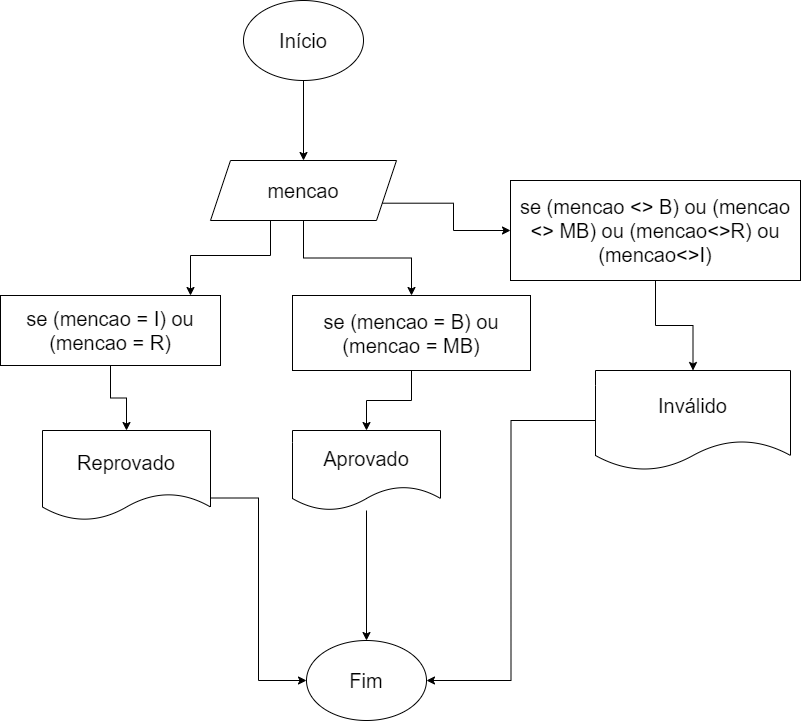

The diagram above was exported from draw.io. Its source (the exported page's mxGraphModel, read from the mxfile embedded in the PNG):
<mxGraphModel dx="794" dy="413" grid="1" gridSize="10" guides="1" tooltips="1" connect="1" arrows="1" fold="1" page="1" pageScale="1" pageWidth="827" pageHeight="1169" math="0" shadow="0">
  <root>
    <mxCell id="0" />
    <mxCell id="1" parent="0" />
    <mxCell id="18nI3LEJDWg-khkRQmgx-5" value="" style="edgeStyle=orthogonalEdgeStyle;rounded=0;orthogonalLoop=1;jettySize=auto;html=1;" edge="1" parent="1" source="18nI3LEJDWg-khkRQmgx-1" target="18nI3LEJDWg-khkRQmgx-4">
      <mxGeometry relative="1" as="geometry" />
    </mxCell>
    <mxCell id="18nI3LEJDWg-khkRQmgx-1" value="Início" style="ellipse;whiteSpace=wrap;html=1;fontSize=20;" vertex="1" parent="1">
      <mxGeometry x="333" y="130" width="120" height="80" as="geometry" />
    </mxCell>
    <mxCell id="18nI3LEJDWg-khkRQmgx-8" value="" style="edgeStyle=orthogonalEdgeStyle;rounded=0;orthogonalLoop=1;jettySize=auto;html=1;" edge="1" parent="1" source="18nI3LEJDWg-khkRQmgx-4" target="18nI3LEJDWg-khkRQmgx-6">
      <mxGeometry relative="1" as="geometry">
        <Array as="points">
          <mxPoint x="360" y="385" />
          <mxPoint x="280" y="385" />
        </Array>
      </mxGeometry>
    </mxCell>
    <mxCell id="18nI3LEJDWg-khkRQmgx-23" value="" style="edgeStyle=orthogonalEdgeStyle;rounded=0;orthogonalLoop=1;jettySize=auto;html=1;" edge="1" parent="1" source="18nI3LEJDWg-khkRQmgx-4" target="18nI3LEJDWg-khkRQmgx-22">
      <mxGeometry relative="1" as="geometry" />
    </mxCell>
    <mxCell id="18nI3LEJDWg-khkRQmgx-35" style="edgeStyle=orthogonalEdgeStyle;rounded=0;orthogonalLoop=1;jettySize=auto;html=1;exitX=1;exitY=0.75;exitDx=0;exitDy=0;entryX=0;entryY=0.5;entryDx=0;entryDy=0;" edge="1" parent="1" source="18nI3LEJDWg-khkRQmgx-4" target="18nI3LEJDWg-khkRQmgx-34">
      <mxGeometry relative="1" as="geometry" />
    </mxCell>
    <mxCell id="18nI3LEJDWg-khkRQmgx-4" value="mencao" style="shape=parallelogram;perimeter=parallelogramPerimeter;whiteSpace=wrap;html=1;fixedSize=1;fontSize=20;" vertex="1" parent="1">
      <mxGeometry x="300" y="290" width="186" height="60" as="geometry" />
    </mxCell>
    <mxCell id="18nI3LEJDWg-khkRQmgx-27" value="" style="edgeStyle=orthogonalEdgeStyle;rounded=0;orthogonalLoop=1;jettySize=auto;html=1;" edge="1" parent="1" source="18nI3LEJDWg-khkRQmgx-6" target="18nI3LEJDWg-khkRQmgx-26">
      <mxGeometry relative="1" as="geometry" />
    </mxCell>
    <mxCell id="18nI3LEJDWg-khkRQmgx-6" value="se (mencao = I) ou (mencao = R)" style="whiteSpace=wrap;html=1;fontSize=20;" vertex="1" parent="1">
      <mxGeometry x="90" y="425" width="220" height="70" as="geometry" />
    </mxCell>
    <mxCell id="18nI3LEJDWg-khkRQmgx-19" value="Fim" style="ellipse;whiteSpace=wrap;html=1;fontSize=20;" vertex="1" parent="1">
      <mxGeometry x="396" y="770" width="120" height="80" as="geometry" />
    </mxCell>
    <mxCell id="18nI3LEJDWg-khkRQmgx-25" value="" style="edgeStyle=orthogonalEdgeStyle;rounded=0;orthogonalLoop=1;jettySize=auto;html=1;" edge="1" parent="1" source="18nI3LEJDWg-khkRQmgx-22" target="18nI3LEJDWg-khkRQmgx-24">
      <mxGeometry relative="1" as="geometry" />
    </mxCell>
    <mxCell id="18nI3LEJDWg-khkRQmgx-22" value="se (mencao = B) ou (mencao = MB)" style="whiteSpace=wrap;html=1;fontSize=20;" vertex="1" parent="1">
      <mxGeometry x="382" y="425" width="238" height="75" as="geometry" />
    </mxCell>
    <mxCell id="18nI3LEJDWg-khkRQmgx-32" style="edgeStyle=orthogonalEdgeStyle;rounded=0;orthogonalLoop=1;jettySize=auto;html=1;entryX=0.5;entryY=0;entryDx=0;entryDy=0;" edge="1" parent="1" source="18nI3LEJDWg-khkRQmgx-24" target="18nI3LEJDWg-khkRQmgx-19">
      <mxGeometry relative="1" as="geometry" />
    </mxCell>
    <mxCell id="18nI3LEJDWg-khkRQmgx-24" value="Aprovado" style="shape=document;whiteSpace=wrap;html=1;boundedLbl=1;fontSize=20;" vertex="1" parent="1">
      <mxGeometry x="382" y="560" width="148" height="80" as="geometry" />
    </mxCell>
    <mxCell id="18nI3LEJDWg-khkRQmgx-30" style="edgeStyle=orthogonalEdgeStyle;rounded=0;orthogonalLoop=1;jettySize=auto;html=1;exitX=1;exitY=0.75;exitDx=0;exitDy=0;entryX=0;entryY=0.5;entryDx=0;entryDy=0;" edge="1" parent="1" source="18nI3LEJDWg-khkRQmgx-26" target="18nI3LEJDWg-khkRQmgx-19">
      <mxGeometry relative="1" as="geometry" />
    </mxCell>
    <mxCell id="18nI3LEJDWg-khkRQmgx-26" value="Reprovado" style="shape=document;whiteSpace=wrap;html=1;boundedLbl=1;fontSize=20;" vertex="1" parent="1">
      <mxGeometry x="132" y="560" width="168" height="90" as="geometry" />
    </mxCell>
    <mxCell id="18nI3LEJDWg-khkRQmgx-37" value="" style="edgeStyle=orthogonalEdgeStyle;rounded=0;orthogonalLoop=1;jettySize=auto;html=1;" edge="1" parent="1" source="18nI3LEJDWg-khkRQmgx-34" target="18nI3LEJDWg-khkRQmgx-36">
      <mxGeometry relative="1" as="geometry" />
    </mxCell>
    <mxCell id="18nI3LEJDWg-khkRQmgx-34" value="se (mencao &amp;lt;&amp;gt; B) ou (mencao &amp;lt;&amp;gt; MB) ou (mencao&amp;lt;&amp;gt;R) ou (mencao&amp;lt;&amp;gt;I)" style="whiteSpace=wrap;html=1;fontSize=20;" vertex="1" parent="1">
      <mxGeometry x="600" y="310" width="290" height="100" as="geometry" />
    </mxCell>
    <mxCell id="18nI3LEJDWg-khkRQmgx-38" style="edgeStyle=orthogonalEdgeStyle;rounded=0;orthogonalLoop=1;jettySize=auto;html=1;entryX=1;entryY=0.5;entryDx=0;entryDy=0;" edge="1" parent="1" source="18nI3LEJDWg-khkRQmgx-36" target="18nI3LEJDWg-khkRQmgx-19">
      <mxGeometry relative="1" as="geometry" />
    </mxCell>
    <mxCell id="18nI3LEJDWg-khkRQmgx-36" value="Inválido" style="shape=document;whiteSpace=wrap;html=1;boundedLbl=1;fontSize=20;" vertex="1" parent="1">
      <mxGeometry x="685" y="500" width="195" height="100" as="geometry" />
    </mxCell>
  </root>
</mxGraphModel>